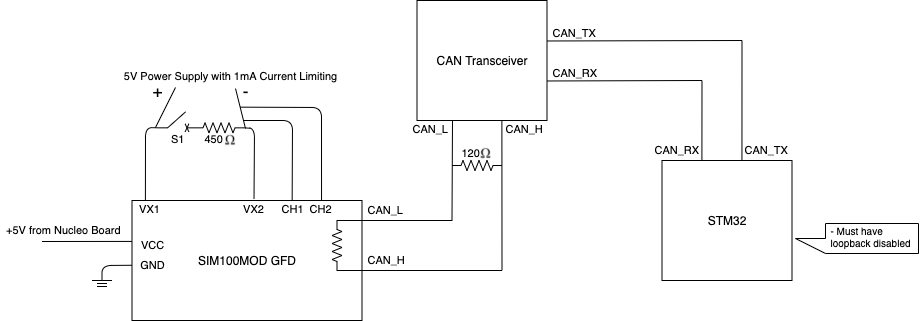

The diagram above was exported from draw.io. Its source (the exported page's mxGraphModel, read from the mxfile embedded in the PNG):
<mxGraphModel dx="1796" dy="646" grid="1" gridSize="10" guides="1" tooltips="1" connect="1" arrows="1" fold="1" page="1" pageScale="1" pageWidth="850" pageHeight="1100" math="0" shadow="0">
  <root>
    <mxCell id="0" />
    <mxCell id="1" parent="0" />
    <mxCell id="OLyR56vEIxsTrmysNpFi-1" value="" style="shape=callout;whiteSpace=wrap;html=1;perimeter=calloutPerimeter;fontSize=11;rotation=90;" vertex="1" parent="1">
      <mxGeometry x="756.5" y="796.5" width="30" height="123" as="geometry" />
    </mxCell>
    <mxCell id="OLyR56vEIxsTrmysNpFi-2" value="&lt;div style=&quot;text-align: left ; font-size: 10px&quot;&gt;&lt;font style=&quot;font-size: 10px&quot;&gt;&lt;br&gt;&lt;/font&gt;&lt;/div&gt;&lt;div style=&quot;text-align: left ; font-size: 10px&quot;&gt;&lt;span&gt;&lt;font style=&quot;font-size: 10px&quot;&gt;- Must have&amp;nbsp;&lt;/font&gt;&lt;/span&gt;&lt;/div&gt;&lt;div style=&quot;text-align: left ; font-size: 10px&quot;&gt;&lt;span&gt;&lt;font style=&quot;font-size: 10px&quot;&gt;loopback&amp;nbsp;&lt;/font&gt;&lt;/span&gt;&lt;span&gt;disabled&lt;/span&gt;&lt;/div&gt;" style="text;html=1;align=center;verticalAlign=middle;resizable=0;points=[];autosize=1;strokeColor=none;fillColor=none;fontSize=11;" vertex="1" parent="1">
      <mxGeometry x="735" y="830" width="100" height="40" as="geometry" />
    </mxCell>
    <mxCell id="OLyR56vEIxsTrmysNpFi-3" value="" style="endArrow=none;html=1;fontSize=11;exitX=1;exitY=0.5;exitDx=0;exitDy=0;exitPerimeter=0;" edge="1" parent="1" source="OLyR56vEIxsTrmysNpFi-45">
      <mxGeometry width="50" height="50" relative="1" as="geometry">
        <mxPoint x="151.5" y="744" as="sourcePoint" />
        <mxPoint x="168.5" y="819" as="targetPoint" />
        <Array as="points">
          <mxPoint x="169" y="748" />
        </Array>
      </mxGeometry>
    </mxCell>
    <mxCell id="OLyR56vEIxsTrmysNpFi-4" value="" style="rounded=0;whiteSpace=wrap;html=1;fontSize=17;fontColor=#FFFFFF;labelBorderColor=#FFFFFF;strokeColor=#FFFFFF;" vertex="1" parent="1">
      <mxGeometry x="160" y="819" width="16.5" height="1" as="geometry" />
    </mxCell>
    <mxCell id="OLyR56vEIxsTrmysNpFi-5" value="SIM100MOD GFD" style="rounded=0;whiteSpace=wrap;html=1;" vertex="1" parent="1">
      <mxGeometry x="46.5" y="820" width="230" height="120" as="geometry" />
    </mxCell>
    <mxCell id="OLyR56vEIxsTrmysNpFi-6" value="" style="pointerEvents=1;verticalLabelPosition=bottom;shadow=0;dashed=0;align=center;html=1;verticalAlign=top;shape=mxgraph.electrical.resistors.resistor_2;rotation=90;" vertex="1" parent="1">
      <mxGeometry x="226.5" y="860" width="50" height="10" as="geometry" />
    </mxCell>
    <mxCell id="OLyR56vEIxsTrmysNpFi-7" value="CAN Transceiver" style="rounded=0;whiteSpace=wrap;html=1;" vertex="1" parent="1">
      <mxGeometry x="331.5" y="620" width="130" height="120" as="geometry" />
    </mxCell>
    <mxCell id="OLyR56vEIxsTrmysNpFi-8" value="" style="endArrow=none;html=1;exitX=0;exitY=0.5;exitDx=0;exitDy=0;exitPerimeter=0;" edge="1" parent="1" source="OLyR56vEIxsTrmysNpFi-6">
      <mxGeometry width="50" height="50" relative="1" as="geometry">
        <mxPoint x="296.5" y="830" as="sourcePoint" />
        <mxPoint x="366.49999999999955" y="840" as="targetPoint" />
      </mxGeometry>
    </mxCell>
    <mxCell id="OLyR56vEIxsTrmysNpFi-9" value="" style="endArrow=none;html=1;exitX=1;exitY=0.5;exitDx=0;exitDy=0;exitPerimeter=0;" edge="1" parent="1" source="OLyR56vEIxsTrmysNpFi-6">
      <mxGeometry width="50" height="50" relative="1" as="geometry">
        <mxPoint x="346.5" y="960" as="sourcePoint" />
        <mxPoint x="416.49999999999955" y="890" as="targetPoint" />
      </mxGeometry>
    </mxCell>
    <mxCell id="OLyR56vEIxsTrmysNpFi-10" value="CAN_L" style="text;strokeColor=none;fillColor=none;align=left;verticalAlign=top;spacingLeft=4;spacingRight=4;overflow=hidden;rotatable=0;points=[[0,0.5],[1,0.5]];portConstraint=eastwest;fontSize=11;" vertex="1" parent="1">
      <mxGeometry x="276.5" y="817" width="60" height="26" as="geometry" />
    </mxCell>
    <mxCell id="OLyR56vEIxsTrmysNpFi-11" value="CAN_H" style="text;strokeColor=none;fillColor=none;align=left;verticalAlign=top;spacingLeft=4;spacingRight=4;overflow=hidden;rotatable=0;points=[[0,0.5],[1,0.5]];portConstraint=eastwest;fontSize=11;" vertex="1" parent="1">
      <mxGeometry x="276.5" y="867" width="60" height="26" as="geometry" />
    </mxCell>
    <mxCell id="OLyR56vEIxsTrmysNpFi-12" value="" style="endArrow=none;html=1;entryX=0.273;entryY=1.001;entryDx=0;entryDy=0;entryPerimeter=0;" edge="1" parent="1" target="OLyR56vEIxsTrmysNpFi-7">
      <mxGeometry width="50" height="50" relative="1" as="geometry">
        <mxPoint x="366.49999999999955" y="840" as="sourcePoint" />
        <mxPoint x="376.5" y="770" as="targetPoint" />
      </mxGeometry>
    </mxCell>
    <mxCell id="OLyR56vEIxsTrmysNpFi-13" value="" style="endArrow=none;html=1;entryX=0.653;entryY=1;entryDx=0;entryDy=0;entryPerimeter=0;" edge="1" parent="1" target="OLyR56vEIxsTrmysNpFi-7">
      <mxGeometry width="50" height="50" relative="1" as="geometry">
        <mxPoint x="416.49999999999955" y="889.8800000000001" as="sourcePoint" />
        <mxPoint x="416.99" y="790" as="targetPoint" />
      </mxGeometry>
    </mxCell>
    <mxCell id="OLyR56vEIxsTrmysNpFi-14" value="CAN_L" style="text;strokeColor=none;fillColor=none;align=left;verticalAlign=top;spacingLeft=4;spacingRight=4;overflow=hidden;rotatable=0;points=[[0,0.5],[1,0.5]];portConstraint=eastwest;fontSize=11;" vertex="1" parent="1">
      <mxGeometry x="321.5" y="736" width="60" height="26" as="geometry" />
    </mxCell>
    <mxCell id="OLyR56vEIxsTrmysNpFi-15" value="CAN_H" style="text;strokeColor=none;fillColor=none;align=left;verticalAlign=top;spacingLeft=4;spacingRight=4;overflow=hidden;rotatable=0;points=[[0,0.5],[1,0.5]];portConstraint=eastwest;fontSize=11;" vertex="1" parent="1">
      <mxGeometry x="414.5" y="736" width="60" height="26" as="geometry" />
    </mxCell>
    <mxCell id="OLyR56vEIxsTrmysNpFi-16" value="" style="pointerEvents=1;verticalLabelPosition=bottom;shadow=0;dashed=0;align=center;html=1;verticalAlign=top;shape=mxgraph.electrical.resistors.resistor_2;rotation=0;" vertex="1" parent="1">
      <mxGeometry x="366.5" y="780" width="50" height="10" as="geometry" />
    </mxCell>
    <mxCell id="OLyR56vEIxsTrmysNpFi-17" value="120" style="text;strokeColor=none;fillColor=none;align=left;verticalAlign=top;spacingLeft=4;spacingRight=4;overflow=hidden;rotatable=0;points=[[0,0.5],[1,0.5]];portConstraint=eastwest;fontSize=11;" vertex="1" parent="1">
      <mxGeometry x="370.5" y="760" width="60" height="26" as="geometry" />
    </mxCell>
    <mxCell id="OLyR56vEIxsTrmysNpFi-18" value="" style="endArrow=none;html=1;fontSize=11;exitX=0.997;exitY=0.329;exitDx=0;exitDy=0;exitPerimeter=0;" edge="1" parent="1">
      <mxGeometry width="50" height="50" relative="1" as="geometry">
        <mxPoint x="461.49999999999955" y="700.48" as="sourcePoint" />
        <mxPoint x="616.5" y="700" as="targetPoint" />
      </mxGeometry>
    </mxCell>
    <mxCell id="OLyR56vEIxsTrmysNpFi-19" value="STM32" style="rounded=0;whiteSpace=wrap;html=1;" vertex="1" parent="1">
      <mxGeometry x="576.5" y="780" width="130" height="120" as="geometry" />
    </mxCell>
    <mxCell id="OLyR56vEIxsTrmysNpFi-20" value="" style="endArrow=none;html=1;fontSize=11;exitX=0.307;exitY=-0.004;exitDx=0;exitDy=0;exitPerimeter=0;" edge="1" parent="1" source="OLyR56vEIxsTrmysNpFi-19">
      <mxGeometry width="50" height="50" relative="1" as="geometry">
        <mxPoint x="546.5" y="780" as="sourcePoint" />
        <mxPoint x="616.5" y="700" as="targetPoint" />
      </mxGeometry>
    </mxCell>
    <mxCell id="OLyR56vEIxsTrmysNpFi-21" value="" style="endArrow=none;html=1;fontSize=11;exitX=0.615;exitY=-0.001;exitDx=0;exitDy=0;exitPerimeter=0;" edge="1" parent="1" source="OLyR56vEIxsTrmysNpFi-19">
      <mxGeometry width="50" height="50" relative="1" as="geometry">
        <mxPoint x="656.5000000000001" y="740" as="sourcePoint" />
        <mxPoint x="656.5" y="659.9130119608553" as="targetPoint" />
      </mxGeometry>
    </mxCell>
    <mxCell id="OLyR56vEIxsTrmysNpFi-22" value="" style="endArrow=none;html=1;fontSize=11;exitX=0.997;exitY=0.329;exitDx=0;exitDy=0;exitPerimeter=0;" edge="1" parent="1">
      <mxGeometry width="50" height="50" relative="1" as="geometry">
        <mxPoint x="461.49999999999955" y="660.48" as="sourcePoint" />
        <mxPoint x="656.5" y="660" as="targetPoint" />
      </mxGeometry>
    </mxCell>
    <mxCell id="OLyR56vEIxsTrmysNpFi-23" value="CAN_TX" style="text;strokeColor=none;fillColor=none;align=left;verticalAlign=top;spacingLeft=4;spacingRight=4;overflow=hidden;rotatable=0;points=[[0,0.5],[1,0.5]];portConstraint=eastwest;fontSize=11;" vertex="1" parent="1">
      <mxGeometry x="461.5" y="640" width="60" height="26" as="geometry" />
    </mxCell>
    <mxCell id="OLyR56vEIxsTrmysNpFi-24" value="CAN_RX" style="text;strokeColor=none;fillColor=none;align=left;verticalAlign=top;spacingLeft=4;spacingRight=4;overflow=hidden;rotatable=0;points=[[0,0.5],[1,0.5]];portConstraint=eastwest;fontSize=11;" vertex="1" parent="1">
      <mxGeometry x="461.5" y="680" width="60" height="26" as="geometry" />
    </mxCell>
    <mxCell id="OLyR56vEIxsTrmysNpFi-25" value="CAN_RX" style="text;strokeColor=none;fillColor=none;align=left;verticalAlign=top;spacingLeft=4;spacingRight=4;overflow=hidden;rotatable=0;points=[[0,0.5],[1,0.5]];portConstraint=eastwest;fontSize=11;" vertex="1" parent="1">
      <mxGeometry x="563.5" y="757" width="60" height="26" as="geometry" />
    </mxCell>
    <mxCell id="OLyR56vEIxsTrmysNpFi-26" value="CAN_TX" style="text;strokeColor=none;fillColor=none;align=left;verticalAlign=top;spacingLeft=4;spacingRight=4;overflow=hidden;rotatable=0;points=[[0,0.5],[1,0.5]];portConstraint=eastwest;fontSize=11;" vertex="1" parent="1">
      <mxGeometry x="653.5" y="757" width="60" height="26" as="geometry" />
    </mxCell>
    <mxCell id="OLyR56vEIxsTrmysNpFi-27" value="" style="shape=image;verticalLabelPosition=bottom;labelBackgroundColor=#ffffff;verticalAlign=top;aspect=fixed;imageAspect=0;image=data:image/png,(base64 omitted: 3692 chars);" vertex="1" parent="1">
      <mxGeometry x="390.5" y="766.34" width="20" height="13.31" as="geometry" />
    </mxCell>
    <mxCell id="OLyR56vEIxsTrmysNpFi-28" value="VX1" style="text;html=1;align=center;verticalAlign=middle;resizable=0;points=[];autosize=1;strokeColor=none;fillColor=none;fontSize=11;" vertex="1" parent="1">
      <mxGeometry x="43.5" y="819" width="40" height="20" as="geometry" />
    </mxCell>
    <mxCell id="OLyR56vEIxsTrmysNpFi-29" value="VX2" style="text;html=1;align=center;verticalAlign=middle;resizable=0;points=[];autosize=1;strokeColor=none;fillColor=none;fontSize=11;" vertex="1" parent="1">
      <mxGeometry x="148.25" y="819" width="40" height="20" as="geometry" />
    </mxCell>
    <mxCell id="OLyR56vEIxsTrmysNpFi-30" value="5V Power Supply with 1mA Current Limiting" style="text;html=1;align=center;verticalAlign=middle;resizable=0;points=[];autosize=1;strokeColor=none;fillColor=none;fontSize=11;" vertex="1" parent="1">
      <mxGeometry x="30" y="686" width="230" height="20" as="geometry" />
    </mxCell>
    <mxCell id="OLyR56vEIxsTrmysNpFi-31" value="+" style="text;html=1;align=center;verticalAlign=middle;resizable=0;points=[];autosize=1;strokeColor=none;fillColor=none;fontSize=17;" vertex="1" parent="1">
      <mxGeometry x="56.75" y="695" width="30" height="30" as="geometry" />
    </mxCell>
    <mxCell id="OLyR56vEIxsTrmysNpFi-32" value="-" style="text;html=1;align=center;verticalAlign=middle;resizable=0;points=[];autosize=1;strokeColor=none;fillColor=none;fontSize=17;" vertex="1" parent="1">
      <mxGeometry x="150" y="695" width="20" height="30" as="geometry" />
    </mxCell>
    <mxCell id="OLyR56vEIxsTrmysNpFi-33" value="" style="rounded=0;whiteSpace=wrap;html=1;fontSize=17;" vertex="1" parent="1">
      <mxGeometry x="164" y="818" width="5" as="geometry" />
    </mxCell>
    <mxCell id="OLyR56vEIxsTrmysNpFi-34" value="CH1" style="text;html=1;align=center;verticalAlign=middle;resizable=0;points=[];autosize=1;strokeColor=none;fillColor=none;fontSize=11;" vertex="1" parent="1">
      <mxGeometry x="186.5" y="819" width="40" height="20" as="geometry" />
    </mxCell>
    <mxCell id="OLyR56vEIxsTrmysNpFi-35" value="CH2" style="text;html=1;align=center;verticalAlign=middle;resizable=0;points=[];autosize=1;strokeColor=none;fillColor=none;fontSize=11;" vertex="1" parent="1">
      <mxGeometry x="215" y="819" width="40" height="20" as="geometry" />
    </mxCell>
    <mxCell id="OLyR56vEIxsTrmysNpFi-36" value="VCC" style="text;html=1;align=center;verticalAlign=middle;resizable=0;points=[];autosize=1;strokeColor=none;fillColor=none;fontSize=11;" vertex="1" parent="1">
      <mxGeometry x="46.5" y="855" width="40" height="20" as="geometry" />
    </mxCell>
    <mxCell id="OLyR56vEIxsTrmysNpFi-37" value="GND" style="text;html=1;align=center;verticalAlign=middle;resizable=0;points=[];autosize=1;strokeColor=none;fillColor=none;fontSize=11;" vertex="1" parent="1">
      <mxGeometry x="46.5" y="875" width="40" height="20" as="geometry" />
    </mxCell>
    <mxCell id="OLyR56vEIxsTrmysNpFi-38" value="" style="endArrow=none;html=1;fontSize=17;fontColor=#FFFFFF;entryX=0;entryY=0.341;entryDx=0;entryDy=0;entryPerimeter=0;" edge="1" parent="1" target="OLyR56vEIxsTrmysNpFi-5">
      <mxGeometry width="50" height="50" relative="1" as="geometry">
        <mxPoint x="-43.500000000000455" y="861" as="sourcePoint" />
        <mxPoint x="6.5" y="830" as="targetPoint" />
      </mxGeometry>
    </mxCell>
    <mxCell id="OLyR56vEIxsTrmysNpFi-39" value="" style="endArrow=none;html=1;fontSize=17;fontColor=#FFFFFF;entryX=0;entryY=0.341;entryDx=0;entryDy=0;entryPerimeter=0;" edge="1" parent="1">
      <mxGeometry width="50" height="50" relative="1" as="geometry">
        <mxPoint x="16.499999999999545" y="900" as="sourcePoint" />
        <mxPoint x="46.499999999999545" y="884.7600000000002" as="targetPoint" />
        <Array as="points">
          <mxPoint x="16.5" y="885" />
        </Array>
      </mxGeometry>
    </mxCell>
    <mxCell id="OLyR56vEIxsTrmysNpFi-40" value="" style="endArrow=none;html=1;fontSize=17;fontColor=#FFFFFF;" edge="1" parent="1">
      <mxGeometry width="50" height="50" relative="1" as="geometry">
        <mxPoint x="6.499999999999545" y="900" as="sourcePoint" />
        <mxPoint x="26.499999999999545" y="900" as="targetPoint" />
      </mxGeometry>
    </mxCell>
    <mxCell id="OLyR56vEIxsTrmysNpFi-41" value="" style="endArrow=none;html=1;fontSize=17;fontColor=#FFFFFF;" edge="1" parent="1">
      <mxGeometry width="50" height="50" relative="1" as="geometry">
        <mxPoint x="11.499999999999545" y="903" as="sourcePoint" />
        <mxPoint x="21.499999999999545" y="903" as="targetPoint" />
      </mxGeometry>
    </mxCell>
    <mxCell id="OLyR56vEIxsTrmysNpFi-42" value="" style="endArrow=none;html=1;fontSize=17;fontColor=#FFFFFF;" edge="1" parent="1">
      <mxGeometry width="50" height="50" relative="1" as="geometry">
        <mxPoint x="11.499999999999545" y="906" as="sourcePoint" />
        <mxPoint x="21.499999999999545" y="906" as="targetPoint" />
      </mxGeometry>
    </mxCell>
    <mxCell id="OLyR56vEIxsTrmysNpFi-43" value="+5V from Nucleo Board" style="text;strokeColor=none;fillColor=none;align=left;verticalAlign=top;spacingLeft=4;spacingRight=4;overflow=hidden;rotatable=0;points=[[0,0.5],[1,0.5]];portConstraint=eastwest;fontSize=11;" vertex="1" parent="1">
      <mxGeometry x="-85" y="837" width="140" height="26" as="geometry" />
    </mxCell>
    <mxCell id="OLyR56vEIxsTrmysNpFi-45" value="" style="pointerEvents=1;verticalLabelPosition=bottom;shadow=0;dashed=0;align=center;html=1;verticalAlign=top;shape=mxgraph.electrical.resistors.resistor_2;rotation=0;" vertex="1" parent="1">
      <mxGeometry x="108.5" y="742.34" width="50" height="10" as="geometry" />
    </mxCell>
    <mxCell id="OLyR56vEIxsTrmysNpFi-46" value="450" style="text;strokeColor=none;fillColor=none;align=left;verticalAlign=top;spacingLeft=4;spacingRight=4;overflow=hidden;rotatable=0;points=[[0,0.5],[1,0.5]];portConstraint=eastwest;fontSize=11;" vertex="1" parent="1">
      <mxGeometry x="113.5" y="746" width="60" height="26" as="geometry" />
    </mxCell>
    <mxCell id="OLyR56vEIxsTrmysNpFi-47" value="" style="shape=image;verticalLabelPosition=bottom;labelBackgroundColor=#ffffff;verticalAlign=top;aspect=fixed;imageAspect=0;image=data:image/png,(base64 omitted: 3692 chars);" vertex="1" parent="1">
      <mxGeometry x="135" y="753.0300000000001" width="20" height="13.31" as="geometry" />
    </mxCell>
    <mxCell id="OLyR56vEIxsTrmysNpFi-48" value="" style="endArrow=none;html=1;fontSize=17;fontColor=#000000;" edge="1" parent="1">
      <mxGeometry width="50" height="50" relative="1" as="geometry">
        <mxPoint x="70" y="747" as="sourcePoint" />
        <mxPoint x="90" y="707" as="targetPoint" />
      </mxGeometry>
    </mxCell>
    <mxCell id="OLyR56vEIxsTrmysNpFi-49" value="" style="endArrow=none;html=1;fontSize=17;fontColor=#000000;" edge="1" parent="1">
      <mxGeometry width="50" height="50" relative="1" as="geometry">
        <mxPoint x="160" y="748" as="sourcePoint" />
        <mxPoint x="150" y="708" as="targetPoint" />
      </mxGeometry>
    </mxCell>
    <mxCell id="OLyR56vEIxsTrmysNpFi-50" value="" style="endArrow=none;html=1;fontSize=12;fontColor=#000000;entryX=0.529;entryY=-0.025;entryDx=0;entryDy=0;entryPerimeter=0;" edge="1" parent="1">
      <mxGeometry width="50" height="50" relative="1" as="geometry">
        <mxPoint x="158" y="740" as="sourcePoint" />
        <mxPoint x="206.65999999999985" y="819.5" as="targetPoint" />
        <Array as="points">
          <mxPoint x="207" y="740" />
        </Array>
      </mxGeometry>
    </mxCell>
    <mxCell id="OLyR56vEIxsTrmysNpFi-51" value="" style="endArrow=none;html=1;fontSize=12;fontColor=#000000;entryX=0.526;entryY=0.034;entryDx=0;entryDy=0;entryPerimeter=0;exitX=0.237;exitY=1.055;exitDx=0;exitDy=0;exitPerimeter=0;" edge="1" parent="1" source="OLyR56vEIxsTrmysNpFi-32" target="OLyR56vEIxsTrmysNpFi-35">
      <mxGeometry width="50" height="50" relative="1" as="geometry">
        <mxPoint x="150" y="730" as="sourcePoint" />
        <mxPoint x="260" y="700" as="targetPoint" />
        <Array as="points">
          <mxPoint x="236" y="727" />
        </Array>
      </mxGeometry>
    </mxCell>
    <mxCell id="OLyR56vEIxsTrmysNpFi-52" value="" style="pointerEvents=1;verticalLabelPosition=bottom;shadow=0;dashed=0;align=center;html=1;verticalAlign=top;shape=mxgraph.electrical.electro-mechanical.circuit_breaker;fontSize=12;fontColor=#000000;strokeColor=#000000;" vertex="1" parent="1">
      <mxGeometry x="73.5" y="731.34" width="35" height="20" as="geometry" />
    </mxCell>
    <mxCell id="OLyR56vEIxsTrmysNpFi-53" value="" style="endArrow=none;html=1;fontSize=12;fontColor=#000000;entryX=0;entryY=0.8;entryDx=0;entryDy=0;entryPerimeter=0;exitX=0.41;exitY=0.019;exitDx=0;exitDy=0;exitPerimeter=0;" edge="1" parent="1" source="OLyR56vEIxsTrmysNpFi-28" target="OLyR56vEIxsTrmysNpFi-52">
      <mxGeometry width="50" height="50" relative="1" as="geometry">
        <mxPoint x="74" y="829" as="sourcePoint" />
        <mxPoint y="730" as="targetPoint" />
        <Array as="points">
          <mxPoint x="60" y="747" />
        </Array>
      </mxGeometry>
    </mxCell>
    <mxCell id="OLyR56vEIxsTrmysNpFi-54" value="S1" style="text;strokeColor=none;fillColor=none;align=left;verticalAlign=top;spacingLeft=4;spacingRight=4;overflow=hidden;rotatable=0;points=[[0,0.5],[1,0.5]];portConstraint=eastwest;fontSize=11;" vertex="1" parent="1">
      <mxGeometry x="80" y="746" width="60" height="26" as="geometry" />
    </mxCell>
  </root>
</mxGraphModel>